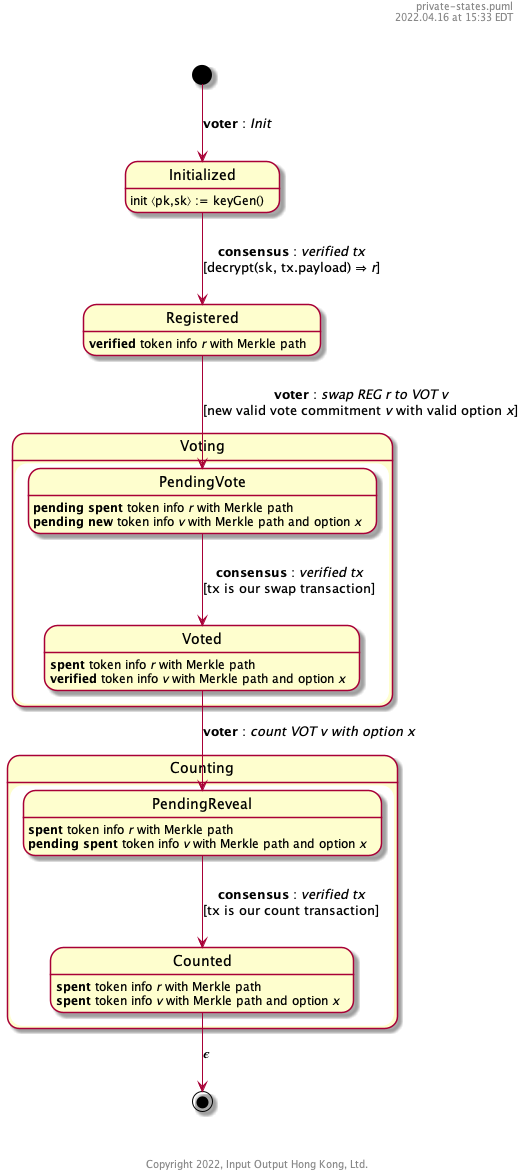

The diagram above was rendered by PlantUML. Its source (embedded in the PNG):
@startuml
'scale 300 width

'-----------------------------------------------------------
' Please include this standard header
header %filename()\n%date("yyyy.MM.dd' at 'HH:mm z")\n\n\n
'-----------------------------------------------------------



[*] --> Initialized : **voter** : //Init//
Initialized: init ⟨pk,sk⟩ := keyGen()

Initialized --> Registered : **consensus** : //verified tx//\n[decrypt(sk, tx.payload) ⇒ //r//]
Registered: **verified** token info //r// with Merkle path

state Voting {
Registered --> PendingVote : **voter** : //swap REG r to VOT v//\n[new valid vote commitment //v// with valid option //x//]
PendingVote: **pending spent** token info //r// with Merkle path
PendingVote: **pending new** token info //v// with Merkle path and option //x//

PendingVote --> Voted : **consensus** : //verified tx//\n[tx is our swap transaction]
Voted: **spent** token info //r// with Merkle path
Voted: **verified** token info //v// with Merkle path and option //x//
}

state Counting {
Voted --> PendingReveal : **voter** : //count VOT v with option x//
PendingReveal: **spent** token info //r// with Merkle path
PendingReveal: **pending spent** token info //v// with Merkle path and option //x//

PendingReveal --> Counted : **consensus** : //verified tx//\n[tx is our count transaction]
Counted: **spent** token info //r// with Merkle path
Counted: **spent** token info //v// with Merkle path and option //x//
}

Counted --> [*] : 𝝐

'-----------------------------------------------------------
' Please include this standard footer
footer \n\n\nCopyright %date("yyyy"), Input Output Hong Kong, Ltd.
'-----------------------------------------------------------

@enduml